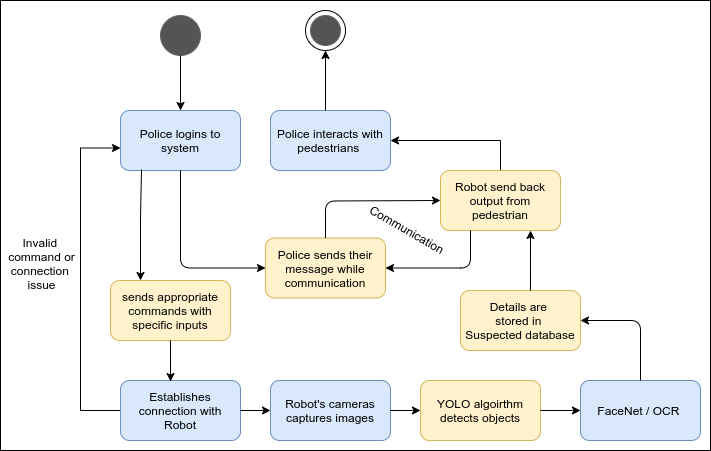

The diagram above was exported from draw.io. Its source (the exported page's mxGraphModel, read from the mxfile embedded in the PNG):
<mxGraphModel dx="1422" dy="803" grid="1" gridSize="10" guides="1" tooltips="1" connect="1" arrows="1" fold="1" page="1" pageScale="1" pageWidth="1100" pageHeight="850" background="#ffffff" math="0" shadow="0">
  <root>
    <mxCell id="0" />
    <mxCell id="1" parent="0" />
    <mxCell id="5zUD9_4NC8ScLoAPJmhl-8" value="" style="rounded=0;whiteSpace=wrap;html=1;" vertex="1" parent="1">
      <mxGeometry x="10" y="10" width="710" height="450" as="geometry" />
    </mxCell>
    <mxCell id="_fMWUKPLfGPkj755Ol5H-3" value="" style="ellipse;whiteSpace=wrap;html=1;aspect=fixed;fillColor=#545454;strokeColor=#666666;fontColor=#333333;" parent="1" vertex="1">
      <mxGeometry x="170" y="25" width="40" height="40" as="geometry" />
    </mxCell>
    <mxCell id="_fMWUKPLfGPkj755Ol5H-7" value="Police logins to system" style="rounded=1;whiteSpace=wrap;html=1;fillColor=#dae8fc;strokeColor=#6c8ebf;" parent="1" vertex="1">
      <mxGeometry x="130" y="120" width="120" height="60" as="geometry" />
    </mxCell>
    <mxCell id="EmLWD1KgV4udehBL_cFL-3" style="edgeStyle=orthogonalEdgeStyle;rounded=0;orthogonalLoop=1;jettySize=auto;html=1;exitX=0;exitY=0.5;exitDx=0;exitDy=0;" parent="1" source="_fMWUKPLfGPkj755Ol5H-20" edge="1">
      <mxGeometry relative="1" as="geometry">
        <Array as="points">
          <mxPoint x="90" y="420" />
          <mxPoint x="90" y="158" />
        </Array>
        <mxPoint x="130" y="157.5" as="targetPoint" />
      </mxGeometry>
    </mxCell>
    <mxCell id="EmLWD1KgV4udehBL_cFL-4" value="&lt;span&gt;Invalid &lt;br&gt;command or&lt;br&gt;connection &lt;br&gt;issue&lt;br&gt;&lt;/span&gt;" style="text;html=1;align=center;verticalAlign=middle;resizable=0;points=[];" parent="EmLWD1KgV4udehBL_cFL-3" vertex="1" connectable="0">
      <mxGeometry x="0.2222" relative="1" as="geometry">
        <mxPoint x="-40" y="21" as="offset" />
      </mxGeometry>
    </mxCell>
    <mxCell id="_fMWUKPLfGPkj755Ol5H-9" value="sends appropriate commands with specific inputs" style="rounded=1;whiteSpace=wrap;html=1;fillColor=#fff2cc;strokeColor=#d6b656;" parent="1" vertex="1">
      <mxGeometry x="120" y="290" width="120" height="60" as="geometry" />
    </mxCell>
    <mxCell id="_fMWUKPLfGPkj755Ol5H-13" value="" style="endArrow=classic;html=1;exitX=0.175;exitY=0.983;exitDx=0;exitDy=0;entryX=0.25;entryY=0;entryDx=0;entryDy=0;exitPerimeter=0;" parent="1" source="_fMWUKPLfGPkj755Ol5H-7" target="_fMWUKPLfGPkj755Ol5H-9" edge="1">
      <mxGeometry width="50" height="50" relative="1" as="geometry">
        <mxPoint x="150" y="187.5" as="sourcePoint" />
        <mxPoint x="180" y="267.5" as="targetPoint" />
        <Array as="points">
          <mxPoint x="150" y="227.5" />
        </Array>
      </mxGeometry>
    </mxCell>
    <mxCell id="_fMWUKPLfGPkj755Ol5H-17" value="" style="endArrow=classic;html=1;exitX=0.5;exitY=1;exitDx=0;exitDy=0;entryX=0.5;entryY=0;entryDx=0;entryDy=0;" parent="1" source="_fMWUKPLfGPkj755Ol5H-3" target="_fMWUKPLfGPkj755Ol5H-7" edge="1">
      <mxGeometry width="50" height="50" relative="1" as="geometry">
        <mxPoint x="210" y="67.5" as="sourcePoint" />
        <mxPoint x="260" y="17.5" as="targetPoint" />
      </mxGeometry>
    </mxCell>
    <mxCell id="_fMWUKPLfGPkj755Ol5H-20" value="Establishes connection with Robot" style="rounded=1;whiteSpace=wrap;html=1;fillColor=#dae8fc;strokeColor=#6c8ebf;" parent="1" vertex="1">
      <mxGeometry x="130" y="390" width="120" height="60" as="geometry" />
    </mxCell>
    <mxCell id="_fMWUKPLfGPkj755Ol5H-21" value="Robot's cameras captures images" style="rounded=1;whiteSpace=wrap;html=1;fillColor=#dae8fc;strokeColor=#6c8ebf;" parent="1" vertex="1">
      <mxGeometry x="280" y="390" width="120" height="60" as="geometry" />
    </mxCell>
    <mxCell id="_fMWUKPLfGPkj755Ol5H-22" value="YOLO algoirthm detects objects" style="rounded=1;whiteSpace=wrap;html=1;fillColor=#fff2cc;strokeColor=#d6b656;" parent="1" vertex="1">
      <mxGeometry x="430" y="390" width="120" height="60" as="geometry" />
    </mxCell>
    <mxCell id="_fMWUKPLfGPkj755Ol5H-23" value="FaceNet / OCR&amp;nbsp;" style="rounded=1;whiteSpace=wrap;html=1;fillColor=#dae8fc;strokeColor=#6c8ebf;" parent="1" vertex="1">
      <mxGeometry x="590" y="390" width="120" height="60" as="geometry" />
    </mxCell>
    <mxCell id="_fMWUKPLfGPkj755Ol5H-24" value="Details are &lt;br&gt;stored in &lt;br&gt;Suspected&amp;nbsp;database" style="rounded=1;whiteSpace=wrap;html=1;fillColor=#fff2cc;strokeColor=#d6b656;" parent="1" vertex="1">
      <mxGeometry x="470" y="300" width="120" height="60" as="geometry" />
    </mxCell>
    <mxCell id="_fMWUKPLfGPkj755Ol5H-25" value="" style="endArrow=classic;html=1;exitX=1;exitY=0.5;exitDx=0;exitDy=0;entryX=0;entryY=0.5;entryDx=0;entryDy=0;" parent="1" source="_fMWUKPLfGPkj755Ol5H-20" target="_fMWUKPLfGPkj755Ol5H-21" edge="1">
      <mxGeometry width="50" height="50" relative="1" as="geometry">
        <mxPoint x="240" y="550" as="sourcePoint" />
        <mxPoint x="290" y="500" as="targetPoint" />
      </mxGeometry>
    </mxCell>
    <mxCell id="_fMWUKPLfGPkj755Ol5H-26" value="" style="endArrow=classic;html=1;exitX=1;exitY=0.5;exitDx=0;exitDy=0;entryX=0;entryY=0.5;entryDx=0;entryDy=0;" parent="1" source="_fMWUKPLfGPkj755Ol5H-21" target="_fMWUKPLfGPkj755Ol5H-22" edge="1">
      <mxGeometry width="50" height="50" relative="1" as="geometry">
        <mxPoint x="490" y="540" as="sourcePoint" />
        <mxPoint x="540" y="490" as="targetPoint" />
      </mxGeometry>
    </mxCell>
    <mxCell id="_fMWUKPLfGPkj755Ol5H-28" value="" style="endArrow=classic;html=1;exitX=1;exitY=0.5;exitDx=0;exitDy=0;entryX=0;entryY=0.5;entryDx=0;entryDy=0;" parent="1" source="_fMWUKPLfGPkj755Ol5H-22" target="_fMWUKPLfGPkj755Ol5H-23" edge="1">
      <mxGeometry width="50" height="50" relative="1" as="geometry">
        <mxPoint x="500" y="300" as="sourcePoint" />
        <mxPoint x="680" y="540" as="targetPoint" />
      </mxGeometry>
    </mxCell>
    <mxCell id="_fMWUKPLfGPkj755Ol5H-36" value="" style="endArrow=classic;html=1;exitX=0.5;exitY=1;exitDx=0;exitDy=0;entryX=0.417;entryY=0.017;entryDx=0;entryDy=0;entryPerimeter=0;" parent="1" source="_fMWUKPLfGPkj755Ol5H-9" target="_fMWUKPLfGPkj755Ol5H-20" edge="1">
      <mxGeometry width="50" height="50" relative="1" as="geometry">
        <mxPoint x="430" y="427.5" as="sourcePoint" />
        <mxPoint x="154" y="437.5" as="targetPoint" />
      </mxGeometry>
    </mxCell>
    <mxCell id="EmLWD1KgV4udehBL_cFL-6" style="edgeStyle=orthogonalEdgeStyle;rounded=0;orthogonalLoop=1;jettySize=auto;html=1;exitX=0.5;exitY=0;exitDx=0;exitDy=0;entryX=1;entryY=0.5;entryDx=0;entryDy=0;" parent="1" source="_fMWUKPLfGPkj755Ol5H-42" target="_fMWUKPLfGPkj755Ol5H-43" edge="1">
      <mxGeometry relative="1" as="geometry" />
    </mxCell>
    <mxCell id="_fMWUKPLfGPkj755Ol5H-42" value="Robot send back output from pedestrian" style="rounded=1;whiteSpace=wrap;html=1;fillColor=#fff2cc;strokeColor=#d6b656;" parent="1" vertex="1">
      <mxGeometry x="450" y="180" width="120" height="60" as="geometry" />
    </mxCell>
    <mxCell id="_fMWUKPLfGPkj755Ol5H-43" value="Police interacts with pedestrians&amp;nbsp;" style="rounded=1;whiteSpace=wrap;html=1;fillColor=#dae8fc;strokeColor=#6c8ebf;" parent="1" vertex="1">
      <mxGeometry x="280" y="120" width="120" height="60" as="geometry" />
    </mxCell>
    <mxCell id="_fMWUKPLfGPkj755Ol5H-49" value="" style="ellipse;whiteSpace=wrap;html=1;aspect=fixed;fillColor=#FFFFFF;" parent="1" vertex="1">
      <mxGeometry x="315" y="20" width="40" height="40" as="geometry" />
    </mxCell>
    <mxCell id="_fMWUKPLfGPkj755Ol5H-50" value="" style="ellipse;whiteSpace=wrap;html=1;aspect=fixed;fillColor=#545454;strokeColor=#666666;fontColor=#333333;" parent="1" vertex="1">
      <mxGeometry x="320" y="25" width="30" height="30" as="geometry" />
    </mxCell>
    <mxCell id="_fMWUKPLfGPkj755Ol5H-51" value="" style="endArrow=classic;html=1;entryX=0.5;entryY=1;entryDx=0;entryDy=0;" parent="1" edge="1">
      <mxGeometry width="50" height="50" relative="1" as="geometry">
        <mxPoint x="335" y="120" as="sourcePoint" />
        <mxPoint x="335" y="60" as="targetPoint" />
      </mxGeometry>
    </mxCell>
    <mxCell id="siQ25CAWrgvkYTQ8-1WB-6" value="" style="endArrow=classic;html=1;entryX=0.75;entryY=1;entryDx=0;entryDy=0;exitX=0.583;exitY=0;exitDx=0;exitDy=0;exitPerimeter=0;" parent="1" source="_fMWUKPLfGPkj755Ol5H-24" target="_fMWUKPLfGPkj755Ol5H-42" edge="1">
      <mxGeometry width="50" height="50" relative="1" as="geometry">
        <mxPoint x="515.96" y="337.5" as="sourcePoint" />
        <mxPoint x="516" y="240" as="targetPoint" />
        <Array as="points" />
      </mxGeometry>
    </mxCell>
    <mxCell id="siQ25CAWrgvkYTQ8-1WB-7" value="" style="endArrow=classic;html=1;exitX=0.5;exitY=0;exitDx=0;exitDy=0;entryX=1;entryY=0.5;entryDx=0;entryDy=0;" parent="1" source="_fMWUKPLfGPkj755Ol5H-23" target="_fMWUKPLfGPkj755Ol5H-24" edge="1">
      <mxGeometry width="50" height="50" relative="1" as="geometry">
        <mxPoint x="600" y="327.5" as="sourcePoint" />
        <mxPoint x="500" y="282.5" as="targetPoint" />
        <Array as="points">
          <mxPoint x="650" y="330" />
        </Array>
      </mxGeometry>
    </mxCell>
    <mxCell id="5zUD9_4NC8ScLoAPJmhl-2" value="Police sends their message while&lt;br&gt;communication" style="rounded=1;whiteSpace=wrap;html=1;fillColor=#fff2cc;strokeColor=#d6b656;" vertex="1" parent="1">
      <mxGeometry x="275" y="247.5" width="120" height="60" as="geometry" />
    </mxCell>
    <mxCell id="5zUD9_4NC8ScLoAPJmhl-3" value="" style="endArrow=classic;html=1;exitX=0.5;exitY=1;exitDx=0;exitDy=0;entryX=0;entryY=0.5;entryDx=0;entryDy=0;" edge="1" parent="1" source="_fMWUKPLfGPkj755Ol5H-7" target="5zUD9_4NC8ScLoAPJmhl-2">
      <mxGeometry width="50" height="50" relative="1" as="geometry">
        <mxPoint x="160" y="197.5" as="sourcePoint" />
        <mxPoint x="160" y="317.5" as="targetPoint" />
        <Array as="points">
          <mxPoint x="190" y="277.5" />
        </Array>
      </mxGeometry>
    </mxCell>
    <mxCell id="5zUD9_4NC8ScLoAPJmhl-5" value="" style="endArrow=classic;html=1;exitX=0.5;exitY=0;exitDx=0;exitDy=0;entryX=0;entryY=0.5;entryDx=0;entryDy=0;" edge="1" parent="1" source="5zUD9_4NC8ScLoAPJmhl-2" target="_fMWUKPLfGPkj755Ol5H-42">
      <mxGeometry width="50" height="50" relative="1" as="geometry">
        <mxPoint x="530" y="387.5" as="sourcePoint" />
        <mxPoint x="580" y="337.5" as="targetPoint" />
        <Array as="points">
          <mxPoint x="335" y="210.5" />
        </Array>
      </mxGeometry>
    </mxCell>
    <mxCell id="5zUD9_4NC8ScLoAPJmhl-7" value="" style="endArrow=classic;html=1;exitX=0.25;exitY=1;exitDx=0;exitDy=0;entryX=1;entryY=0.5;entryDx=0;entryDy=0;" edge="1" parent="1" source="_fMWUKPLfGPkj755Ol5H-42" target="5zUD9_4NC8ScLoAPJmhl-2">
      <mxGeometry width="50" height="50" relative="1" as="geometry">
        <mxPoint x="530" y="387.5" as="sourcePoint" />
        <mxPoint x="580" y="337.5" as="targetPoint" />
        <Array as="points">
          <mxPoint x="480" y="277.5" />
        </Array>
      </mxGeometry>
    </mxCell>
    <mxCell id="5zUD9_4NC8ScLoAPJmhl-9" value="Communication" style="text;html=1;resizable=0;autosize=1;align=center;verticalAlign=middle;points=[];fillColor=none;strokeColor=none;rounded=0;rotation=30;" vertex="1" parent="1">
      <mxGeometry x="367" y="228.5" width="100" height="20" as="geometry" />
    </mxCell>
  </root>
</mxGraphModel>